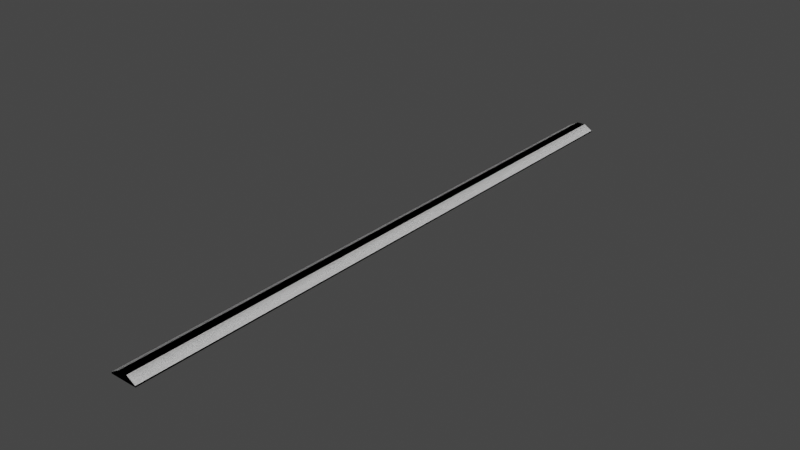 # Source: Ruler_Yard_0.blend  (saved by Blender 2.90.8; exported with 4.5.12 LTS)
import bpy
from mathutils import Matrix  # noqa: F401  (used for matrix-valued properties, if any)

bpy.ops.wm.read_factory_settings(use_empty=True)
scene = bpy.context.scene
scene.name = 'Scene'

# ---- collections
col_collection = bpy.data.collections.new('Collection'); scene.collection.children.link(col_collection)

# ---- materials (node trees are filled in below, after node groups)
mat_wood = bpy.data.materials.new('Wood')
mat_wood.alpha_threshold = 0.0
mat_wood.line_color = (0.0, 0.0, 0.0, 1.0)
mat_ruller = bpy.data.materials.new('Ruller')

# ---- material node trees
mat_wood.use_nodes = True; mat_wood.node_tree.nodes.clear()
_N = mat_wood.node_tree.nodes; _L = mat_wood.node_tree.links
n0 = _N.new('ShaderNodeOutputMaterial'); n0.name = 'Material Output'; n0.location = (300, 300)
n1 = _N.new('ShaderNodeBsdfPrincipled'); n1.name = 'Principled BSDF'; n1.location = (10, 300)
n1.distribution = 'GGX'
n1.subsurface_method = 'BURLEY'
n1.inputs[2].default_value = 0.4
n1.inputs[3].default_value = 1.45
n1.inputs[27].default_value = (0.0, 0.0, 0.0, 1.0)
n1.inputs[28].default_value = 1.0
_L.new(n1.outputs[0], n0.inputs[0])
n0.is_active_output = True
mat_ruller.use_nodes = True; mat_ruller.node_tree.nodes.clear()
_N = mat_ruller.node_tree.nodes; _L = mat_ruller.node_tree.links
n0 = _N.new('ShaderNodeBsdfPrincipled'); n0.name = 'Principled BSDF'; n0.location = (10, 300)
n0.distribution = 'GGX'
n0.subsurface_method = 'BURLEY'
n0.inputs[3].default_value = 1.45
n0.inputs[27].default_value = (0.0, 0.0, 0.0, 1.0)
n0.inputs[28].default_value = 1.0
n1 = _N.new('ShaderNodeOutputMaterial'); n1.name = 'Material Output'; n1.location = (300, 300)
_L.new(n0.outputs[0], n1.inputs[0])
n1.is_active_output = True

# ---- world
world_world = bpy.data.worlds.new('World'); scene.world = world_world
world_world.use_nodes = True; world_world.node_tree.nodes.clear()
_N = world_world.node_tree.nodes; _L = world_world.node_tree.links
n0 = _N.new('ShaderNodeOutputWorld'); n0.name = 'World Output'; n0.location = (300, 300)
n1 = _N.new('ShaderNodeBackground'); n1.name = 'Background'; n1.location = (10, 300)
n1.inputs[0].default_value = (0.05088, 0.05088, 0.05088, 1.0)
_L.new(n1.outputs[0], n0.inputs[0])
n0.is_active_output = True
world_world.color = (0.05088, 0.05088, 0.05088)
world_world.use_sun_shadow = False
world_world.sun_shadow_jitter_overblur = 0.0

# ---- meshes
me_cube_001 = bpy.data.meshes.new('Cube.001')
me_cube_001.from_pydata([(2.0, -45.72, 0.0), (2.0, -45.72, 0.2223), (-2.0, -45.72, 0.0), (-2.0, -45.72, 0.2223), (2.0, 45.72, 0.0), (2.0, 45.72, 0.2223), (-2.0, 45.72, 0.0), (-2.0, 45.72, 0.2223), (-0.6667, -45.72, 0.0), (0.6667, -45.72, 0.0), (0.6667, -45.72, 1.0), (-0.6667, -45.72, 1.0), (0.6667, 45.72, 0.0), (-0.6667, 45.72, 0.0), (-0.6667, 45.72, 1.0), (0.6667, 45.72, 1.0)], [], [(8, 11, 3, 2), (2, 3, 7, 6), (12, 15, 5, 4), (4, 5, 1, 0), (9, 12, 4, 0), (15, 10, 1, 5), (7, 3, 11, 14), (14, 11, 10, 15), (2, 6, 13, 8), (8, 13, 12, 9), (6, 7, 14, 13), (13, 14, 15, 12), (0, 1, 10, 9), (9, 10, 11, 8)])
me_cube_001.polygons.foreach_set('material_index', [0, 0, 0, 0, 0, 1, 1, 0, 0, 0, 0, 0, 0, 0])
_uv = me_cube_001.uv_layers.new(name='UVMap')
_uv.uv.foreach_set('vector', [0.01333, 0.1286, 0.01333, 0.2571, 0.0, 0.1571, 0.0, 0.1286, 1.0, 0.2571, 1.0, 0.2857, 0.0, 0.2857, 0.0, 0.2571, 0.01333, 2.98e-08, 0.01333, 0.1286, 0.0, 0.02858, 0.0, 8.941e-08, 0.0, 0.3143, 0.0, 0.2857, 1.0, 0.2857, 1.0, 0.3143, 1.0, 0.6571, 0.0, 0.6572, 0.0, 0.4857, 1.0, 0.4857, 1.0, 0.9935, -4.88e-06, 0.9935, -4.88e-06, 0.002846, 1.0, 0.002838, 8.415e-07, 0.002212, 1.0, 0.002204, 1.0, 0.9935, 8.415e-07, 0.9936, 0.0, 0.3143, 1.0, 0.3143, 1.0, 0.4857, 0.0, 0.4857, 1.0, 1.0, 2.98e-08, 1.0, 0.0, 0.8286, 1.0, 0.8286, 1.0, 0.8286, 0.0, 0.8286, 0.0, 0.6572, 1.0, 0.6571, 0.04, 2.98e-08, 0.04, 0.02858, 0.02667, 0.1286, 0.02667, 2.98e-08, 0.02667, 2.98e-08, 0.02667, 0.1286, 0.01333, 0.1286, 0.01333, 2.98e-08, 0.04, 0.1286, 0.04, 0.1571, 0.02667, 0.2571, 0.02667, 0.1286, 0.02667, 0.1286, 0.02667, 0.2571, 0.01333, 0.2571, 0.01333, 0.1286])
me_cube_001.materials.append(mat_wood)
me_cube_001.materials.append(mat_ruller)
me_cube_001.use_remesh_fix_poles = True
me_cube_001.use_remesh_preserve_attributes = False
me_cube_001.use_mirror_vertex_groups = False
me_cube_001.update()
me_cube_002 = bpy.data.meshes.new('Cube.002')
me_cube_002.from_pydata([(2.0, -45.72, 0.0), (2.0, -45.72, 0.2223), (-2.0, -45.72, 0.0), (-2.0, -45.72, 0.2223), (2.0, 45.72, 0.0), (2.0, 45.72, 0.2223), (-2.0, 45.72, 0.0), (-2.0, 45.72, 0.2223), (-0.6667, -45.72, 0.0), (0.6667, -45.72, 0.0), (0.6667, -45.72, 1.0), (-0.6667, -45.72, 1.0), (0.6667, 45.72, 0.0), (-0.6667, 45.72, 0.0), (-0.6667, 45.72, 1.0), (0.6667, 45.72, 1.0)], [], [(8, 11, 3, 2), (2, 3, 7, 6), (12, 15, 5, 4), (4, 5, 1, 0), (9, 12, 4, 0), (15, 10, 1, 5), (7, 3, 11, 14), (14, 11, 10, 15), (2, 6, 13, 8), (8, 13, 12, 9), (6, 7, 14, 13), (13, 14, 15, 12), (0, 1, 10, 9), (9, 10, 11, 8)])
_uv = me_cube_002.uv_layers.new(name='UVMap')
_uv.uv.foreach_set('vector', [0.01333, 0.1286, 0.01333, 0.2571, 0.0, 0.1571, 0.0, 0.1286, 1.0, 0.2571, 1.0, 0.2857, 0.0, 0.2857, 0.0, 0.2571, 0.01333, 2.98e-08, 0.01333, 0.1286, 0.0, 0.02858, 0.0, 8.941e-08, 0.0, 0.3143, 0.0, 0.2857, 1.0, 0.2857, 1.0, 0.3143, 1.0, 0.6571, 0.0, 0.6572, 0.0, 0.4857, 1.0, 0.4857, 1.0, 0.9935, -4.88e-06, 0.9935, -4.88e-06, 0.002846, 1.0, 0.002838, 8.415e-07, 0.002212, 1.0, 0.002204, 1.0, 0.9935, 8.415e-07, 0.9936, 0.0, 0.3143, 1.0, 0.3143, 1.0, 0.4857, 0.0, 0.4857, 1.0, 1.0, 2.98e-08, 1.0, 0.0, 0.8286, 1.0, 0.8286, 1.0, 0.8286, 0.0, 0.8286, 0.0, 0.6572, 1.0, 0.6571, 0.04, 2.98e-08, 0.04, 0.02858, 0.02667, 0.1286, 0.02667, 2.98e-08, 0.02667, 2.98e-08, 0.02667, 0.1286, 0.01333, 0.1286, 0.01333, 2.98e-08, 0.04, 0.1286, 0.04, 0.1571, 0.02667, 0.2571, 0.02667, 0.1286, 0.02667, 0.1286, 0.02667, 0.2571, 0.01333, 0.2571, 0.01333, 0.1286])
me_cube_002.use_remesh_fix_poles = True
me_cube_002.use_remesh_preserve_attributes = False
me_cube_002.use_mirror_vertex_groups = False
me_cube_002.update()

# ---- objects
ob_ruler_yard = bpy.data.objects.new('Ruler_Yard', me_cube_001)
ob_ucx_ruler_yard_01 = bpy.data.objects.new('UCX_Ruler_Yard_01', me_cube_002)

# ---- transforms, parenting, visibility, modifiers, constraints
ob_ruler_yard.location = (0.0, 0.0, 0.0)
ob_ruler_yard.lineart.crease_threshold = 0.0
ob_ucx_ruler_yard_01.location = (0.0, 0.0, 0.0)
ob_ucx_ruler_yard_01.lineart.crease_threshold = 0.0

# ---- collection membership
col_collection.objects.link(ob_ruler_yard)
col_collection.objects.link(ob_ucx_ruler_yard_01)

# ---- scene / render settings (as saved in the file)
scene.frame_start = 1; scene.frame_end = 250; scene.frame_set(1)
scene.render.engine = 'CYCLES'
scene.cycles.use_denoising = False
scene.cycles.samples = 128
scene.cycles.sampling_pattern = 'TABULATED_SOBOL'
scene.cycles.use_adaptive_sampling = False
scene.cycles.use_light_tree = False
scene.view_settings.view_transform = 'Filmic'
scene.unit_settings.scale_length = 0.01
bpy.context.view_layer.update()

# ---- added for rendering (the .blend has no active camera and no usable light): camera, sun
cam_auto = bpy.data.cameras.new('AutoCamera')
cam_auto.lens = 50.0
cam_auto.sensor_width = 36.0
cam_auto.clip_end = 1486.28
ob_auto_camera = bpy.data.objects.new('AutoCamera', cam_auto)
scene.collection.objects.link(ob_auto_camera)
ob_auto_camera.location = (84.6885, -101.626, 68.2508)
ob_auto_camera.rotation_euler = (1.09748, -7.21219e-08, 0.694738)
scene.camera = ob_auto_camera
light_auto_sun = bpy.data.lights.new('AutoSun', 'SUN')
light_auto_sun.energy = 3.0
light_auto_sun.angle = 0.0523599
ob_auto_sun = bpy.data.objects.new('AutoSun', light_auto_sun)
scene.collection.objects.link(ob_auto_sun)
ob_auto_sun.rotation_euler = (0.872665, 0.174533, 0.523599)
bpy.context.view_layer.update()
